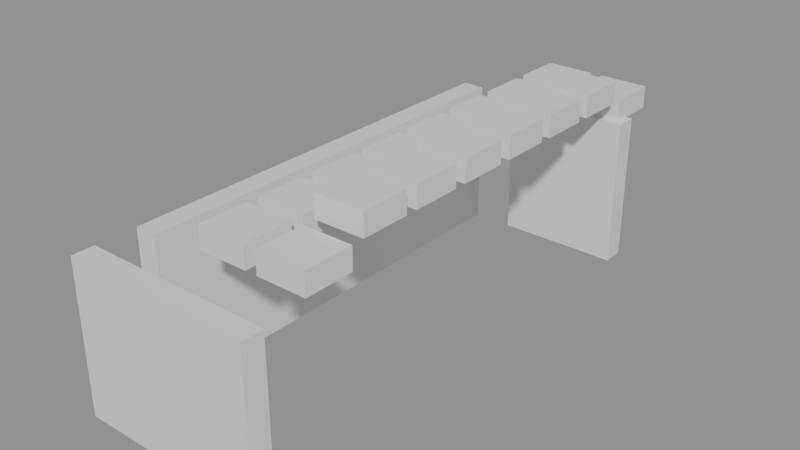 # Source: building_lego.blend  (saved by Blender 5.0.119; exported with 4.5.12 LTS)
import bpy
from mathutils import Matrix  # noqa: F401  (used for matrix-valued properties, if any)

bpy.ops.wm.read_factory_settings(use_empty=True)
scene = bpy.context.scene
scene.name = 'Scene'

# ---- collections
col_01_paredes_externas = bpy.data.collections.new('01_Paredes_Externas'); scene.collection.children.link(col_01_paredes_externas)
col_04_moveis_decoracoes = bpy.data.collections.new('04_Moveis_Decoracoes'); scene.collection.children.link(col_04_moveis_decoracoes)

# ---- materials (node trees are filled in below, after node groups)
mat_mat_parede_externa = bpy.data.materials.new('Mat_Parede_Externa')
mat_mat_moveis = bpy.data.materials.new('Mat_Moveis')

# ---- material node trees
mat_mat_parede_externa.use_nodes = True; mat_mat_parede_externa.node_tree.nodes.clear()
_N = mat_mat_parede_externa.node_tree.nodes; _L = mat_mat_parede_externa.node_tree.links
n0 = _N.new('ShaderNodeBsdfPrincipled'); n0.name = 'BSDF - Pré-fundamentado'; n0.location = (-200, 100)
n1 = _N.new('ShaderNodeOutputMaterial'); n1.name = 'Saída de material'; n1.location = (200, 100)
_L.new(n0.outputs[0], n1.inputs[0])
n1.is_active_output = True
mat_mat_moveis.use_nodes = True; mat_mat_moveis.node_tree.nodes.clear()
_N = mat_mat_moveis.node_tree.nodes; _L = mat_mat_moveis.node_tree.links
n0 = _N.new('ShaderNodeBsdfPrincipled'); n0.name = 'BSDF - Pré-fundamentado'; n0.location = (-200, 100)
n1 = _N.new('ShaderNodeOutputMaterial'); n1.name = 'Saída de material'; n1.location = (200, 100)
_L.new(n0.outputs[0], n1.inputs[0])
n1.is_active_output = True

# ---- meshes
me_bloco_wood_pole_2053_4625_z15 = bpy.data.meshes.new('Bloco_wood_pole_2053_4625_z15')
me_bloco_wood_pole_2053_4625_z15.from_pydata([(-0.5, -0.175, -1.2), (0.5, -0.175, -1.2), (0.5, 0.175, -1.2), (-0.5, 0.175, -1.2), (-0.5, -0.175, 1.2), (0.5, -0.175, 1.2), (0.5, 0.175, 1.2), (-0.5, 0.175, 1.2)], [], [(0, 1, 2, 3), (4, 7, 6, 5), (0, 4, 5, 1), (2, 6, 7, 3), (0, 3, 7, 4), (1, 5, 6, 2)])
me_bloco_wood_pole_2053_4625_z15.materials.append(mat_mat_parede_externa)
me_bloco_wood_pole_2053_4625_z15.update()
me_bloco_tent_wall_2054_4625_z15 = bpy.data.meshes.new('Bloco_tent_wall_2054_4625_z15')
me_bloco_tent_wall_2054_4625_z15.from_pydata([(-0.5, -0.175, -1.2), (0.5, -0.175, -1.2), (0.5, 0.175, -1.2), (-0.5, 0.175, -1.2), (-0.5, -0.175, 1.2), (0.5, -0.175, 1.2), (0.5, 0.175, 1.2), (-0.5, 0.175, 1.2)], [], [(0, 1, 2, 3), (4, 7, 6, 5), (0, 4, 5, 1), (2, 6, 7, 3), (0, 3, 7, 4), (1, 5, 6, 2)])
me_bloco_tent_wall_2054_4625_z15.materials.append(mat_mat_parede_externa)
me_bloco_tent_wall_2054_4625_z15.update()
me_bloco_tent_wall_2055_4625_z15 = bpy.data.meshes.new('Bloco_tent_wall_2055_4625_z15')
me_bloco_tent_wall_2055_4625_z15.from_pydata([(-0.5, -0.175, -1.2), (0.5, -0.175, -1.2), (0.5, 0.175, -1.2), (-0.5, 0.175, -1.2), (-0.5, -0.175, 1.2), (0.5, -0.175, 1.2), (0.5, 0.175, 1.2), (-0.5, 0.175, 1.2)], [], [(0, 1, 2, 3), (4, 7, 6, 5), (0, 4, 5, 1), (2, 6, 7, 3), (0, 3, 7, 4), (1, 5, 6, 2)])
me_bloco_tent_wall_2055_4625_z15.materials.append(mat_mat_parede_externa)
me_bloco_tent_wall_2055_4625_z15.update()
me_bloco_tent_wall_2054_4633_z15 = bpy.data.meshes.new('Bloco_tent_wall_2054_4633_z15')
me_bloco_tent_wall_2054_4633_z15.from_pydata([(-0.5, -0.175, -1.2), (0.5, -0.175, -1.2), (0.5, 0.175, -1.2), (-0.5, 0.175, -1.2), (-0.5, -0.175, 1.2), (0.5, -0.175, 1.2), (0.5, 0.175, 1.2), (-0.5, 0.175, 1.2)], [], [(0, 1, 2, 3), (4, 7, 6, 5), (0, 4, 5, 1), (2, 6, 7, 3), (0, 3, 7, 4), (1, 5, 6, 2)])
me_bloco_tent_wall_2054_4633_z15.materials.append(mat_mat_parede_externa)
me_bloco_tent_wall_2054_4633_z15.update()
me_bloco_tent_wall_2055_4633_z15 = bpy.data.meshes.new('Bloco_tent_wall_2055_4633_z15')
me_bloco_tent_wall_2055_4633_z15.from_pydata([(-0.5, -0.175, -1.2), (0.5, -0.175, -1.2), (0.5, 0.175, -1.2), (-0.5, 0.175, -1.2), (-0.5, -0.175, 1.2), (0.5, -0.175, 1.2), (0.5, 0.175, 1.2), (-0.5, 0.175, 1.2)], [], [(0, 1, 2, 3), (4, 7, 6, 5), (0, 4, 5, 1), (2, 6, 7, 3), (0, 3, 7, 4), (1, 5, 6, 2)])
me_bloco_tent_wall_2055_4633_z15.materials.append(mat_mat_parede_externa)
me_bloco_tent_wall_2055_4633_z15.update()
me_bloco_tent_wall_2053_4626_z15 = bpy.data.meshes.new('Bloco_tent_wall_2053_4626_z15')
me_bloco_tent_wall_2053_4626_z15.from_pydata([(-0.175, -0.5, -1.2), (0.175, -0.5, -1.2), (0.175, 0.5, -1.2), (-0.175, 0.5, -1.2), (-0.175, -0.5, 1.2), (0.175, -0.5, 1.2), (0.175, 0.5, 1.2), (-0.175, 0.5, 1.2)], [], [(0, 1, 2, 3), (4, 7, 6, 5), (0, 4, 5, 1), (2, 6, 7, 3), (0, 3, 7, 4), (1, 5, 6, 2)])
me_bloco_tent_wall_2053_4626_z15.materials.append(mat_mat_parede_externa)
me_bloco_tent_wall_2053_4626_z15.update()
me_bloco_tent_wall_2053_4627_z15 = bpy.data.meshes.new('Bloco_tent_wall_2053_4627_z15')
me_bloco_tent_wall_2053_4627_z15.from_pydata([(-0.175, -0.5, -1.2), (0.175, -0.5, -1.2), (0.175, 0.5, -1.2), (-0.175, 0.5, -1.2), (-0.175, -0.5, 1.2), (0.175, -0.5, 1.2), (0.175, 0.5, 1.2), (-0.175, 0.5, 1.2)], [], [(0, 1, 2, 3), (4, 7, 6, 5), (0, 4, 5, 1), (2, 6, 7, 3), (0, 3, 7, 4), (1, 5, 6, 2)])
me_bloco_tent_wall_2053_4627_z15.materials.append(mat_mat_parede_externa)
me_bloco_tent_wall_2053_4627_z15.update()
me_bloco_tent_wall_2053_4628_z15 = bpy.data.meshes.new('Bloco_tent_wall_2053_4628_z15')
me_bloco_tent_wall_2053_4628_z15.from_pydata([(-0.175, -0.5, -1.2), (0.175, -0.5, -1.2), (0.175, 0.5, -1.2), (-0.175, 0.5, -1.2), (-0.175, -0.5, 1.2), (0.175, -0.5, 1.2), (0.175, 0.5, 1.2), (-0.175, 0.5, 1.2)], [], [(0, 1, 2, 3), (4, 7, 6, 5), (0, 4, 5, 1), (2, 6, 7, 3), (0, 3, 7, 4), (1, 5, 6, 2)])
me_bloco_tent_wall_2053_4628_z15.materials.append(mat_mat_parede_externa)
me_bloco_tent_wall_2053_4628_z15.update()
me_bloco_tent_wall_2053_4629_z15 = bpy.data.meshes.new('Bloco_tent_wall_2053_4629_z15')
me_bloco_tent_wall_2053_4629_z15.from_pydata([(-0.175, -0.5, -1.2), (0.175, -0.5, -1.2), (0.175, 0.5, -1.2), (-0.175, 0.5, -1.2), (-0.175, -0.5, 1.2), (0.175, -0.5, 1.2), (0.175, 0.5, 1.2), (-0.175, 0.5, 1.2)], [], [(0, 1, 2, 3), (4, 7, 6, 5), (0, 4, 5, 1), (2, 6, 7, 3), (0, 3, 7, 4), (1, 5, 6, 2)])
me_bloco_tent_wall_2053_4629_z15.materials.append(mat_mat_parede_externa)
me_bloco_tent_wall_2053_4629_z15.update()
me_bloco_tent_wall_2053_4630_z15 = bpy.data.meshes.new('Bloco_tent_wall_2053_4630_z15')
me_bloco_tent_wall_2053_4630_z15.from_pydata([(-0.175, -0.5, -1.2), (0.175, -0.5, -1.2), (0.175, 0.5, -1.2), (-0.175, 0.5, -1.2), (-0.175, -0.5, 1.2), (0.175, -0.5, 1.2), (0.175, 0.5, 1.2), (-0.175, 0.5, 1.2)], [], [(0, 1, 2, 3), (4, 7, 6, 5), (0, 4, 5, 1), (2, 6, 7, 3), (0, 3, 7, 4), (1, 5, 6, 2)])
me_bloco_tent_wall_2053_4630_z15.materials.append(mat_mat_parede_externa)
me_bloco_tent_wall_2053_4630_z15.update()
me_bloco_tent_wall_2053_4631_z15 = bpy.data.meshes.new('Bloco_tent_wall_2053_4631_z15')
me_bloco_tent_wall_2053_4631_z15.from_pydata([(-0.175, -0.5, -1.2), (0.175, -0.5, -1.2), (0.175, 0.5, -1.2), (-0.175, 0.5, -1.2), (-0.175, -0.5, 1.2), (0.175, -0.5, 1.2), (0.175, 0.5, 1.2), (-0.175, 0.5, 1.2)], [], [(0, 1, 2, 3), (4, 7, 6, 5), (0, 4, 5, 1), (2, 6, 7, 3), (0, 3, 7, 4), (1, 5, 6, 2)])
me_bloco_tent_wall_2053_4631_z15.materials.append(mat_mat_parede_externa)
me_bloco_tent_wall_2053_4631_z15.update()
me_bloco_tent_wall_2053_4632_z15 = bpy.data.meshes.new('Bloco_tent_wall_2053_4632_z15')
me_bloco_tent_wall_2053_4632_z15.from_pydata([(-0.175, -0.5, -1.2), (0.175, -0.5, -1.2), (0.175, 0.5, -1.2), (-0.175, 0.5, -1.2), (-0.175, -0.5, 1.2), (0.175, -0.5, 1.2), (0.175, 0.5, 1.2), (-0.175, 0.5, 1.2)], [], [(0, 1, 2, 3), (4, 7, 6, 5), (0, 4, 5, 1), (2, 6, 7, 3), (0, 3, 7, 4), (1, 5, 6, 2)])
me_bloco_tent_wall_2053_4632_z15.materials.append(mat_mat_parede_externa)
me_bloco_tent_wall_2053_4632_z15.update()
me_movel_tent_roof_2054_4626_z35 = bpy.data.meshes.new('Movel_tent_roof_2054_4626_z35')
me_movel_tent_roof_2054_4626_z35.from_pydata([(-0.4, -0.4, -0.18), (0.4, -0.4, -0.18), (0.4, 0.4, -0.18), (-0.4, 0.4, -0.18), (-0.4, -0.4, 0.18), (0.4, -0.4, 0.18), (0.4, 0.4, 0.18), (-0.4, 0.4, 0.18)], [], [(0, 1, 2, 3), (4, 7, 6, 5), (0, 4, 5, 1), (2, 6, 7, 3), (0, 3, 7, 4), (1, 5, 6, 2)])
me_movel_tent_roof_2054_4626_z35.materials.append(mat_mat_moveis)
me_movel_tent_roof_2054_4626_z35.update()
me_movel_tent_roof_2055_4626_z35 = bpy.data.meshes.new('Movel_tent_roof_2055_4626_z35')
me_movel_tent_roof_2055_4626_z35.from_pydata([(-0.4, -0.4, -0.18), (0.4, -0.4, -0.18), (0.4, 0.4, -0.18), (-0.4, 0.4, -0.18), (-0.4, -0.4, 0.18), (0.4, -0.4, 0.18), (0.4, 0.4, 0.18), (-0.4, 0.4, 0.18)], [], [(0, 1, 2, 3), (4, 7, 6, 5), (0, 4, 5, 1), (2, 6, 7, 3), (0, 3, 7, 4), (1, 5, 6, 2)])
me_movel_tent_roof_2055_4626_z35.materials.append(mat_mat_moveis)
me_movel_tent_roof_2055_4626_z35.update()
me_movel_tent_roof_2054_4627_z35 = bpy.data.meshes.new('Movel_tent_roof_2054_4627_z35')
me_movel_tent_roof_2054_4627_z35.from_pydata([(-0.4, -0.4, -0.18), (0.4, -0.4, -0.18), (0.4, 0.4, -0.18), (-0.4, 0.4, -0.18), (-0.4, -0.4, 0.18), (0.4, -0.4, 0.18), (0.4, 0.4, 0.18), (-0.4, 0.4, 0.18)], [], [(0, 1, 2, 3), (4, 7, 6, 5), (0, 4, 5, 1), (2, 6, 7, 3), (0, 3, 7, 4), (1, 5, 6, 2)])
me_movel_tent_roof_2054_4627_z35.materials.append(mat_mat_moveis)
me_movel_tent_roof_2054_4627_z35.update()
me_movel_tent_roof_2055_4627_z38 = bpy.data.meshes.new('Movel_tent_roof_2055_4627_z38')
me_movel_tent_roof_2055_4627_z38.from_pydata([(-0.4, -0.4, -0.18), (0.4, -0.4, -0.18), (0.4, 0.4, -0.18), (-0.4, 0.4, -0.18), (-0.4, -0.4, 0.18), (0.4, -0.4, 0.18), (0.4, 0.4, 0.18), (-0.4, 0.4, 0.18)], [], [(0, 1, 2, 3), (4, 7, 6, 5), (0, 4, 5, 1), (2, 6, 7, 3), (0, 3, 7, 4), (1, 5, 6, 2)])
me_movel_tent_roof_2055_4627_z38.materials.append(mat_mat_moveis)
me_movel_tent_roof_2055_4627_z38.update()
me_movel_tent_roof_2054_4628_z35 = bpy.data.meshes.new('Movel_tent_roof_2054_4628_z35')
me_movel_tent_roof_2054_4628_z35.from_pydata([(-0.4, -0.4, -0.18), (0.4, -0.4, -0.18), (0.4, 0.4, -0.18), (-0.4, 0.4, -0.18), (-0.4, -0.4, 0.18), (0.4, -0.4, 0.18), (0.4, 0.4, 0.18), (-0.4, 0.4, 0.18)], [], [(0, 1, 2, 3), (4, 7, 6, 5), (0, 4, 5, 1), (2, 6, 7, 3), (0, 3, 7, 4), (1, 5, 6, 2)])
me_movel_tent_roof_2054_4628_z35.materials.append(mat_mat_moveis)
me_movel_tent_roof_2054_4628_z35.update()
me_movel_tent_roof_2055_4628_z38 = bpy.data.meshes.new('Movel_tent_roof_2055_4628_z38')
me_movel_tent_roof_2055_4628_z38.from_pydata([(-0.4, -0.4, -0.18), (0.4, -0.4, -0.18), (0.4, 0.4, -0.18), (-0.4, 0.4, -0.18), (-0.4, -0.4, 0.18), (0.4, -0.4, 0.18), (0.4, 0.4, 0.18), (-0.4, 0.4, 0.18)], [], [(0, 1, 2, 3), (4, 7, 6, 5), (0, 4, 5, 1), (2, 6, 7, 3), (0, 3, 7, 4), (1, 5, 6, 2)])
me_movel_tent_roof_2055_4628_z38.materials.append(mat_mat_moveis)
me_movel_tent_roof_2055_4628_z38.update()
me_movel_tent_roof_2054_4629_z35 = bpy.data.meshes.new('Movel_tent_roof_2054_4629_z35')
me_movel_tent_roof_2054_4629_z35.from_pydata([(-0.4, -0.4, -0.18), (0.4, -0.4, -0.18), (0.4, 0.4, -0.18), (-0.4, 0.4, -0.18), (-0.4, -0.4, 0.18), (0.4, -0.4, 0.18), (0.4, 0.4, 0.18), (-0.4, 0.4, 0.18)], [], [(0, 1, 2, 3), (4, 7, 6, 5), (0, 4, 5, 1), (2, 6, 7, 3), (0, 3, 7, 4), (1, 5, 6, 2)])
me_movel_tent_roof_2054_4629_z35.materials.append(mat_mat_moveis)
me_movel_tent_roof_2054_4629_z35.update()
me_movel_tent_roof_2055_4629_z38 = bpy.data.meshes.new('Movel_tent_roof_2055_4629_z38')
me_movel_tent_roof_2055_4629_z38.from_pydata([(-0.4, -0.4, -0.18), (0.4, -0.4, -0.18), (0.4, 0.4, -0.18), (-0.4, 0.4, -0.18), (-0.4, -0.4, 0.18), (0.4, -0.4, 0.18), (0.4, 0.4, 0.18), (-0.4, 0.4, 0.18)], [], [(0, 1, 2, 3), (4, 7, 6, 5), (0, 4, 5, 1), (2, 6, 7, 3), (0, 3, 7, 4), (1, 5, 6, 2)])
me_movel_tent_roof_2055_4629_z38.materials.append(mat_mat_moveis)
me_movel_tent_roof_2055_4629_z38.update()
me_movel_tent_roof_2054_4630_z35 = bpy.data.meshes.new('Movel_tent_roof_2054_4630_z35')
me_movel_tent_roof_2054_4630_z35.from_pydata([(-0.4, -0.4, -0.18), (0.4, -0.4, -0.18), (0.4, 0.4, -0.18), (-0.4, 0.4, -0.18), (-0.4, -0.4, 0.18), (0.4, -0.4, 0.18), (0.4, 0.4, 0.18), (-0.4, 0.4, 0.18)], [], [(0, 1, 2, 3), (4, 7, 6, 5), (0, 4, 5, 1), (2, 6, 7, 3), (0, 3, 7, 4), (1, 5, 6, 2)])
me_movel_tent_roof_2054_4630_z35.materials.append(mat_mat_moveis)
me_movel_tent_roof_2054_4630_z35.update()
me_movel_tent_roof_2055_4630_z38 = bpy.data.meshes.new('Movel_tent_roof_2055_4630_z38')
me_movel_tent_roof_2055_4630_z38.from_pydata([(-0.4, -0.4, -0.18), (0.4, -0.4, -0.18), (0.4, 0.4, -0.18), (-0.4, 0.4, -0.18), (-0.4, -0.4, 0.18), (0.4, -0.4, 0.18), (0.4, 0.4, 0.18), (-0.4, 0.4, 0.18)], [], [(0, 1, 2, 3), (4, 7, 6, 5), (0, 4, 5, 1), (2, 6, 7, 3), (0, 3, 7, 4), (1, 5, 6, 2)])
me_movel_tent_roof_2055_4630_z38.materials.append(mat_mat_moveis)
me_movel_tent_roof_2055_4630_z38.update()
me_movel_tent_roof_2054_4631_z35 = bpy.data.meshes.new('Movel_tent_roof_2054_4631_z35')
me_movel_tent_roof_2054_4631_z35.from_pydata([(-0.4, -0.4, -0.18), (0.4, -0.4, -0.18), (0.4, 0.4, -0.18), (-0.4, 0.4, -0.18), (-0.4, -0.4, 0.18), (0.4, -0.4, 0.18), (0.4, 0.4, 0.18), (-0.4, 0.4, 0.18)], [], [(0, 1, 2, 3), (4, 7, 6, 5), (0, 4, 5, 1), (2, 6, 7, 3), (0, 3, 7, 4), (1, 5, 6, 2)])
me_movel_tent_roof_2054_4631_z35.materials.append(mat_mat_moveis)
me_movel_tent_roof_2054_4631_z35.update()
me_movel_tent_roof_2055_4631_z38 = bpy.data.meshes.new('Movel_tent_roof_2055_4631_z38')
me_movel_tent_roof_2055_4631_z38.from_pydata([(-0.4, -0.4, -0.18), (0.4, -0.4, -0.18), (0.4, 0.4, -0.18), (-0.4, 0.4, -0.18), (-0.4, -0.4, 0.18), (0.4, -0.4, 0.18), (0.4, 0.4, 0.18), (-0.4, 0.4, 0.18)], [], [(0, 1, 2, 3), (4, 7, 6, 5), (0, 4, 5, 1), (2, 6, 7, 3), (0, 3, 7, 4), (1, 5, 6, 2)])
me_movel_tent_roof_2055_4631_z38.materials.append(mat_mat_moveis)
me_movel_tent_roof_2055_4631_z38.update()
me_movel_tent_roof_2054_4632_z35 = bpy.data.meshes.new('Movel_tent_roof_2054_4632_z35')
me_movel_tent_roof_2054_4632_z35.from_pydata([(-0.4, -0.4, -0.18), (0.4, -0.4, -0.18), (0.4, 0.4, -0.18), (-0.4, 0.4, -0.18), (-0.4, -0.4, 0.18), (0.4, -0.4, 0.18), (0.4, 0.4, 0.18), (-0.4, 0.4, 0.18)], [], [(0, 1, 2, 3), (4, 7, 6, 5), (0, 4, 5, 1), (2, 6, 7, 3), (0, 3, 7, 4), (1, 5, 6, 2)])
me_movel_tent_roof_2054_4632_z35.materials.append(mat_mat_moveis)
me_movel_tent_roof_2054_4632_z35.update()
me_movel_tent_roof_2055_4632_z38 = bpy.data.meshes.new('Movel_tent_roof_2055_4632_z38')
me_movel_tent_roof_2055_4632_z38.from_pydata([(-0.4, -0.4, -0.18), (0.4, -0.4, -0.18), (0.4, 0.4, -0.18), (-0.4, 0.4, -0.18), (-0.4, -0.4, 0.18), (0.4, -0.4, 0.18), (0.4, 0.4, 0.18), (-0.4, 0.4, 0.18)], [], [(0, 1, 2, 3), (4, 7, 6, 5), (0, 4, 5, 1), (2, 6, 7, 3), (0, 3, 7, 4), (1, 5, 6, 2)])
me_movel_tent_roof_2055_4632_z38.materials.append(mat_mat_moveis)
me_movel_tent_roof_2055_4632_z38.update()
me_movel_tent_roof_2054_4633_z35 = bpy.data.meshes.new('Movel_tent_roof_2054_4633_z35')
me_movel_tent_roof_2054_4633_z35.from_pydata([(-0.4, -0.4, -0.18), (0.4, -0.4, -0.18), (0.4, 0.4, -0.18), (-0.4, 0.4, -0.18), (-0.4, -0.4, 0.18), (0.4, -0.4, 0.18), (0.4, 0.4, 0.18), (-0.4, 0.4, 0.18)], [], [(0, 1, 2, 3), (4, 7, 6, 5), (0, 4, 5, 1), (2, 6, 7, 3), (0, 3, 7, 4), (1, 5, 6, 2)])
me_movel_tent_roof_2054_4633_z35.materials.append(mat_mat_moveis)
me_movel_tent_roof_2054_4633_z35.update()
me_movel_tent_roof_2055_4633_z35 = bpy.data.meshes.new('Movel_tent_roof_2055_4633_z35')
me_movel_tent_roof_2055_4633_z35.from_pydata([(-0.4, -0.4, -0.18), (0.4, -0.4, -0.18), (0.4, 0.4, -0.18), (-0.4, 0.4, -0.18), (-0.4, -0.4, 0.18), (0.4, -0.4, 0.18), (0.4, 0.4, 0.18), (-0.4, 0.4, 0.18)], [], [(0, 1, 2, 3), (4, 7, 6, 5), (0, 4, 5, 1), (2, 6, 7, 3), (0, 3, 7, 4), (1, 5, 6, 2)])
me_movel_tent_roof_2055_4633_z35.materials.append(mat_mat_moveis)
me_movel_tent_roof_2055_4633_z35.update()

# ---- objects
ob_parede_externa_norte_y4625_x2053_2055 = bpy.data.objects.new('Parede_Externa_Norte_Y4625_X2053_2055', None)
ob_bloco_wood_pole_2053_4625_z15 = bpy.data.objects.new('Bloco_wood_pole_2053_4625_z15', me_bloco_wood_pole_2053_4625_z15)
ob_bloco_tent_wall_2054_4625_z15 = bpy.data.objects.new('Bloco_tent_wall_2054_4625_z15', me_bloco_tent_wall_2054_4625_z15)
ob_bloco_tent_wall_2055_4625_z15 = bpy.data.objects.new('Bloco_tent_wall_2055_4625_z15', me_bloco_tent_wall_2055_4625_z15)
ob_parede_externa_sul_y4633_x2054_2055 = bpy.data.objects.new('Parede_Externa_Sul_Y4633_X2054_2055', None)
ob_bloco_tent_wall_2054_4633_z15 = bpy.data.objects.new('Bloco_tent_wall_2054_4633_z15', me_bloco_tent_wall_2054_4633_z15)
ob_bloco_tent_wall_2055_4633_z15 = bpy.data.objects.new('Bloco_tent_wall_2055_4633_z15', me_bloco_tent_wall_2055_4633_z15)
ob_parede_externa_oeste_x2053_y4626_4632 = bpy.data.objects.new('Parede_Externa_Oeste_X2053_Y4626_4632', None)
ob_bloco_tent_wall_2053_4626_z15 = bpy.data.objects.new('Bloco_tent_wall_2053_4626_z15', me_bloco_tent_wall_2053_4626_z15)
ob_bloco_tent_wall_2053_4627_z15 = bpy.data.objects.new('Bloco_tent_wall_2053_4627_z15', me_bloco_tent_wall_2053_4627_z15)
ob_bloco_tent_wall_2053_4628_z15 = bpy.data.objects.new('Bloco_tent_wall_2053_4628_z15', me_bloco_tent_wall_2053_4628_z15)
ob_bloco_tent_wall_2053_4629_z15 = bpy.data.objects.new('Bloco_tent_wall_2053_4629_z15', me_bloco_tent_wall_2053_4629_z15)
ob_bloco_tent_wall_2053_4630_z15 = bpy.data.objects.new('Bloco_tent_wall_2053_4630_z15', me_bloco_tent_wall_2053_4630_z15)
ob_bloco_tent_wall_2053_4631_z15 = bpy.data.objects.new('Bloco_tent_wall_2053_4631_z15', me_bloco_tent_wall_2053_4631_z15)
ob_bloco_tent_wall_2053_4632_z15 = bpy.data.objects.new('Bloco_tent_wall_2053_4632_z15', me_bloco_tent_wall_2053_4632_z15)
ob_moveis_decoracoes = bpy.data.objects.new('Moveis_Decoracoes', None)
ob_movel_tent_roof_2054_4626_z35 = bpy.data.objects.new('Movel_tent_roof_2054_4626_z35', me_movel_tent_roof_2054_4626_z35)
ob_movel_tent_roof_2055_4626_z35 = bpy.data.objects.new('Movel_tent_roof_2055_4626_z35', me_movel_tent_roof_2055_4626_z35)
ob_movel_tent_roof_2054_4627_z35 = bpy.data.objects.new('Movel_tent_roof_2054_4627_z35', me_movel_tent_roof_2054_4627_z35)
ob_movel_tent_roof_2055_4627_z38 = bpy.data.objects.new('Movel_tent_roof_2055_4627_z38', me_movel_tent_roof_2055_4627_z38)
ob_movel_tent_roof_2054_4628_z35 = bpy.data.objects.new('Movel_tent_roof_2054_4628_z35', me_movel_tent_roof_2054_4628_z35)
ob_movel_tent_roof_2055_4628_z38 = bpy.data.objects.new('Movel_tent_roof_2055_4628_z38', me_movel_tent_roof_2055_4628_z38)
ob_movel_tent_roof_2054_4629_z35 = bpy.data.objects.new('Movel_tent_roof_2054_4629_z35', me_movel_tent_roof_2054_4629_z35)
ob_movel_tent_roof_2055_4629_z38 = bpy.data.objects.new('Movel_tent_roof_2055_4629_z38', me_movel_tent_roof_2055_4629_z38)
ob_movel_tent_roof_2054_4630_z35 = bpy.data.objects.new('Movel_tent_roof_2054_4630_z35', me_movel_tent_roof_2054_4630_z35)
ob_movel_tent_roof_2055_4630_z38 = bpy.data.objects.new('Movel_tent_roof_2055_4630_z38', me_movel_tent_roof_2055_4630_z38)
ob_movel_tent_roof_2054_4631_z35 = bpy.data.objects.new('Movel_tent_roof_2054_4631_z35', me_movel_tent_roof_2054_4631_z35)
ob_movel_tent_roof_2055_4631_z38 = bpy.data.objects.new('Movel_tent_roof_2055_4631_z38', me_movel_tent_roof_2055_4631_z38)
ob_movel_tent_roof_2054_4632_z35 = bpy.data.objects.new('Movel_tent_roof_2054_4632_z35', me_movel_tent_roof_2054_4632_z35)
ob_movel_tent_roof_2055_4632_z38 = bpy.data.objects.new('Movel_tent_roof_2055_4632_z38', me_movel_tent_roof_2055_4632_z38)
ob_movel_tent_roof_2054_4633_z35 = bpy.data.objects.new('Movel_tent_roof_2054_4633_z35', me_movel_tent_roof_2054_4633_z35)
ob_movel_tent_roof_2055_4633_z35 = bpy.data.objects.new('Movel_tent_roof_2055_4633_z35', me_movel_tent_roof_2055_4633_z35)

# ---- transforms, parenting, visibility, modifiers, constraints
ob_parede_externa_norte_y4625_x2053_2055.location = (0.0, -4.0, 0.0)
ob_parede_externa_norte_y4625_x2053_2055.empty_display_type = 'CUBE'
ob_bloco_wood_pole_2053_4625_z15.parent = ob_parede_externa_norte_y4625_x2053_2055
ob_bloco_wood_pole_2053_4625_z15.matrix_parent_inverse = Matrix(((1.0, -0.0, 0.0, -0.0), (-0.0, 1.0, -0.0, 4.0), (0.0, -0.0, 1.0, -0.0), (-0.0, 0.0, -0.0, 1.0)))
ob_bloco_wood_pole_2053_4625_z15.location = (-1.0, -4.325, 1.2)
ob_bloco_tent_wall_2054_4625_z15.parent = ob_parede_externa_norte_y4625_x2053_2055
ob_bloco_tent_wall_2054_4625_z15.matrix_parent_inverse = Matrix(((1.0, -0.0, 0.0, -0.0), (-0.0, 1.0, -0.0, 4.0), (0.0, -0.0, 1.0, -0.0), (-0.0, 0.0, -0.0, 1.0)))
ob_bloco_tent_wall_2054_4625_z15.location = (0.0, -4.325, 1.2)
ob_bloco_tent_wall_2055_4625_z15.parent = ob_parede_externa_norte_y4625_x2053_2055
ob_bloco_tent_wall_2055_4625_z15.matrix_parent_inverse = Matrix(((1.0, -0.0, 0.0, -0.0), (-0.0, 1.0, -0.0, 4.0), (0.0, -0.0, 1.0, -0.0), (-0.0, 0.0, -0.0, 1.0)))
ob_bloco_tent_wall_2055_4625_z15.location = (1.0, -4.325, 1.2)
ob_parede_externa_sul_y4633_x2054_2055.location = (0.5, 4.0, 0.0)
ob_parede_externa_sul_y4633_x2054_2055.empty_display_type = 'CUBE'
ob_bloco_tent_wall_2054_4633_z15.parent = ob_parede_externa_sul_y4633_x2054_2055
ob_bloco_tent_wall_2054_4633_z15.matrix_parent_inverse = Matrix(((1.0, -0.0, 0.0, -0.5), (-0.0, 1.0, -0.0, -4.0), (0.0, -0.0, 1.0, -0.0), (-0.0, 0.0, -0.0, 1.0)))
ob_bloco_tent_wall_2054_4633_z15.location = (0.0, 3.675, 1.2)
ob_bloco_tent_wall_2055_4633_z15.parent = ob_parede_externa_sul_y4633_x2054_2055
ob_bloco_tent_wall_2055_4633_z15.matrix_parent_inverse = Matrix(((1.0, -0.0, 0.0, -0.5), (-0.0, 1.0, -0.0, -4.0), (0.0, -0.0, 1.0, -0.0), (-0.0, 0.0, -0.0, 1.0)))
ob_bloco_tent_wall_2055_4633_z15.location = (1.0, 3.675, 1.2)
ob_parede_externa_oeste_x2053_y4626_4632.location = (-1.0, 0.0, 0.0)
ob_parede_externa_oeste_x2053_y4626_4632.empty_display_type = 'CUBE'
ob_bloco_tent_wall_2053_4626_z15.parent = ob_parede_externa_oeste_x2053_y4626_4632
ob_bloco_tent_wall_2053_4626_z15.matrix_parent_inverse = Matrix(((1.0, -0.0, 0.0, 1.0), (-0.0, 1.0, -0.0, 0.0), (0.0, -0.0, 1.0, -0.0), (-0.0, 0.0, -0.0, 1.0)))
ob_bloco_tent_wall_2053_4626_z15.location = (-1.325, -3.0, 1.2)
ob_bloco_tent_wall_2053_4627_z15.parent = ob_parede_externa_oeste_x2053_y4626_4632
ob_bloco_tent_wall_2053_4627_z15.matrix_parent_inverse = Matrix(((1.0, -0.0, 0.0, 1.0), (-0.0, 1.0, -0.0, 0.0), (0.0, -0.0, 1.0, -0.0), (-0.0, 0.0, -0.0, 1.0)))
ob_bloco_tent_wall_2053_4627_z15.location = (-1.325, -2.0, 1.2)
ob_bloco_tent_wall_2053_4628_z15.parent = ob_parede_externa_oeste_x2053_y4626_4632
ob_bloco_tent_wall_2053_4628_z15.matrix_parent_inverse = Matrix(((1.0, -0.0, 0.0, 1.0), (-0.0, 1.0, -0.0, 0.0), (0.0, -0.0, 1.0, -0.0), (-0.0, 0.0, -0.0, 1.0)))
ob_bloco_tent_wall_2053_4628_z15.location = (-1.325, -1.0, 1.2)
ob_bloco_tent_wall_2053_4629_z15.parent = ob_parede_externa_oeste_x2053_y4626_4632
ob_bloco_tent_wall_2053_4629_z15.matrix_parent_inverse = Matrix(((1.0, -0.0, 0.0, 1.0), (-0.0, 1.0, -0.0, 0.0), (0.0, -0.0, 1.0, -0.0), (-0.0, 0.0, -0.0, 1.0)))
ob_bloco_tent_wall_2053_4629_z15.location = (-1.325, 0.0, 1.2)
ob_bloco_tent_wall_2053_4630_z15.parent = ob_parede_externa_oeste_x2053_y4626_4632
ob_bloco_tent_wall_2053_4630_z15.matrix_parent_inverse = Matrix(((1.0, -0.0, 0.0, 1.0), (-0.0, 1.0, -0.0, 0.0), (0.0, -0.0, 1.0, -0.0), (-0.0, 0.0, -0.0, 1.0)))
ob_bloco_tent_wall_2053_4630_z15.location = (-1.325, 1.0, 1.2)
ob_bloco_tent_wall_2053_4631_z15.parent = ob_parede_externa_oeste_x2053_y4626_4632
ob_bloco_tent_wall_2053_4631_z15.matrix_parent_inverse = Matrix(((1.0, -0.0, 0.0, 1.0), (-0.0, 1.0, -0.0, 0.0), (0.0, -0.0, 1.0, -0.0), (-0.0, 0.0, -0.0, 1.0)))
ob_bloco_tent_wall_2053_4631_z15.location = (-1.325, 2.0, 1.2)
ob_bloco_tent_wall_2053_4632_z15.parent = ob_parede_externa_oeste_x2053_y4626_4632
ob_bloco_tent_wall_2053_4632_z15.matrix_parent_inverse = Matrix(((1.0, -0.0, 0.0, 1.0), (-0.0, 1.0, -0.0, 0.0), (0.0, -0.0, 1.0, -0.0), (-0.0, 0.0, -0.0, 1.0)))
ob_bloco_tent_wall_2053_4632_z15.location = (-1.325, 3.0, 1.2)
ob_moveis_decoracoes.location = (0.0, 0.0, 0.0)
ob_moveis_decoracoes.empty_display_type = 'CUBE'
ob_movel_tent_roof_2054_4626_z35.parent = ob_moveis_decoracoes
ob_movel_tent_roof_2054_4626_z35.location = (0.0, -3.0, 2.58)
ob_movel_tent_roof_2055_4626_z35.parent = ob_moveis_decoracoes
ob_movel_tent_roof_2055_4626_z35.location = (1.0, -3.0, 2.58)
ob_movel_tent_roof_2054_4627_z35.parent = ob_moveis_decoracoes
ob_movel_tent_roof_2054_4627_z35.location = (0.0, -2.0, 2.58)
ob_movel_tent_roof_2055_4627_z38.parent = ob_moveis_decoracoes
ob_movel_tent_roof_2055_4627_z38.location = (1.0, -2.0, 2.94)
ob_movel_tent_roof_2054_4628_z35.parent = ob_moveis_decoracoes
ob_movel_tent_roof_2054_4628_z35.location = (0.0, -1.0, 2.58)
ob_movel_tent_roof_2055_4628_z38.parent = ob_moveis_decoracoes
ob_movel_tent_roof_2055_4628_z38.location = (1.0, -1.0, 2.94)
ob_movel_tent_roof_2054_4629_z35.parent = ob_moveis_decoracoes
ob_movel_tent_roof_2054_4629_z35.location = (0.0, 0.0, 2.58)
ob_movel_tent_roof_2055_4629_z38.parent = ob_moveis_decoracoes
ob_movel_tent_roof_2055_4629_z38.location = (1.0, 0.0, 2.94)
ob_movel_tent_roof_2054_4630_z35.parent = ob_moveis_decoracoes
ob_movel_tent_roof_2054_4630_z35.location = (0.0, 1.0, 2.58)
ob_movel_tent_roof_2055_4630_z38.parent = ob_moveis_decoracoes
ob_movel_tent_roof_2055_4630_z38.location = (1.0, 1.0, 2.94)
ob_movel_tent_roof_2054_4631_z35.parent = ob_moveis_decoracoes
ob_movel_tent_roof_2054_4631_z35.location = (0.0, 2.0, 2.58)
ob_movel_tent_roof_2055_4631_z38.parent = ob_moveis_decoracoes
ob_movel_tent_roof_2055_4631_z38.location = (1.0, 2.0, 2.94)
ob_movel_tent_roof_2054_4632_z35.parent = ob_moveis_decoracoes
ob_movel_tent_roof_2054_4632_z35.location = (0.0, 3.0, 2.58)
ob_movel_tent_roof_2055_4632_z38.parent = ob_moveis_decoracoes
ob_movel_tent_roof_2055_4632_z38.location = (1.0, 3.0, 2.94)
ob_movel_tent_roof_2054_4633_z35.parent = ob_moveis_decoracoes
ob_movel_tent_roof_2054_4633_z35.location = (0.0, 4.0, 2.58)
ob_movel_tent_roof_2055_4633_z35.parent = ob_moveis_decoracoes
ob_movel_tent_roof_2055_4633_z35.location = (1.0, 4.0, 2.58)

# ---- collection membership
col_01_paredes_externas.objects.link(ob_parede_externa_norte_y4625_x2053_2055)
col_01_paredes_externas.objects.link(ob_bloco_wood_pole_2053_4625_z15)
col_01_paredes_externas.objects.link(ob_bloco_tent_wall_2054_4625_z15)
col_01_paredes_externas.objects.link(ob_bloco_tent_wall_2055_4625_z15)
col_01_paredes_externas.objects.link(ob_parede_externa_sul_y4633_x2054_2055)
col_01_paredes_externas.objects.link(ob_bloco_tent_wall_2054_4633_z15)
col_01_paredes_externas.objects.link(ob_bloco_tent_wall_2055_4633_z15)
col_01_paredes_externas.objects.link(ob_parede_externa_oeste_x2053_y4626_4632)
col_01_paredes_externas.objects.link(ob_bloco_tent_wall_2053_4626_z15)
col_01_paredes_externas.objects.link(ob_bloco_tent_wall_2053_4627_z15)
col_01_paredes_externas.objects.link(ob_bloco_tent_wall_2053_4628_z15)
col_01_paredes_externas.objects.link(ob_bloco_tent_wall_2053_4629_z15)
col_01_paredes_externas.objects.link(ob_bloco_tent_wall_2053_4630_z15)
col_01_paredes_externas.objects.link(ob_bloco_tent_wall_2053_4631_z15)
col_01_paredes_externas.objects.link(ob_bloco_tent_wall_2053_4632_z15)
col_04_moveis_decoracoes.objects.link(ob_moveis_decoracoes)
col_04_moveis_decoracoes.objects.link(ob_movel_tent_roof_2054_4626_z35)
col_04_moveis_decoracoes.objects.link(ob_movel_tent_roof_2055_4626_z35)
col_04_moveis_decoracoes.objects.link(ob_movel_tent_roof_2054_4627_z35)
col_04_moveis_decoracoes.objects.link(ob_movel_tent_roof_2055_4627_z38)
col_04_moveis_decoracoes.objects.link(ob_movel_tent_roof_2054_4628_z35)
col_04_moveis_decoracoes.objects.link(ob_movel_tent_roof_2055_4628_z38)
col_04_moveis_decoracoes.objects.link(ob_movel_tent_roof_2054_4629_z35)
col_04_moveis_decoracoes.objects.link(ob_movel_tent_roof_2055_4629_z38)
col_04_moveis_decoracoes.objects.link(ob_movel_tent_roof_2054_4630_z35)
col_04_moveis_decoracoes.objects.link(ob_movel_tent_roof_2055_4630_z38)
col_04_moveis_decoracoes.objects.link(ob_movel_tent_roof_2054_4631_z35)
col_04_moveis_decoracoes.objects.link(ob_movel_tent_roof_2055_4631_z38)
col_04_moveis_decoracoes.objects.link(ob_movel_tent_roof_2054_4632_z35)
col_04_moveis_decoracoes.objects.link(ob_movel_tent_roof_2055_4632_z38)
col_04_moveis_decoracoes.objects.link(ob_movel_tent_roof_2054_4633_z35)
col_04_moveis_decoracoes.objects.link(ob_movel_tent_roof_2055_4633_z35)

# ---- scene / render settings (as saved in the file)
scene.frame_start = 1; scene.frame_end = 250; scene.frame_set(1)
scene.render.engine = 'BLENDER_EEVEE_NEXT'
scene.render.bake_bias = 0.0
scene.render.bake_samples = 0
scene.cycles.sampling_pattern = 'TABULATED_SOBOL'
scene.eevee.use_volume_custom_range = False
bpy.context.view_layer.update()

# ---- added for rendering (the .blend has no active camera and no usable light): camera, sun + grey world if the file has none
cam_auto = bpy.data.cameras.new('AutoCamera')
cam_auto.lens = 50.0
cam_auto.sensor_width = 36.0
cam_auto.clip_end = 1000.0
ob_auto_camera = bpy.data.objects.new('AutoCamera', cam_auto)
scene.collection.objects.link(ob_auto_camera)
ob_auto_camera.location = (9.15666, -11.038, 8.88533)
ob_auto_camera.rotation_euler = (1.09748, -7.21219e-08, 0.694738)
scene.camera = ob_auto_camera
light_auto_sun = bpy.data.lights.new('AutoSun', 'SUN')
light_auto_sun.energy = 3.0
light_auto_sun.angle = 0.0523599
ob_auto_sun = bpy.data.objects.new('AutoSun', light_auto_sun)
scene.collection.objects.link(ob_auto_sun)
ob_auto_sun.rotation_euler = (0.872665, 0.174533, 0.523599)
if scene.world is None:
    world_auto = bpy.data.worlds.new('AutoWorld')
    world_auto.color = (0.3, 0.3, 0.3)
    scene.world = world_auto
bpy.context.view_layer.update()

